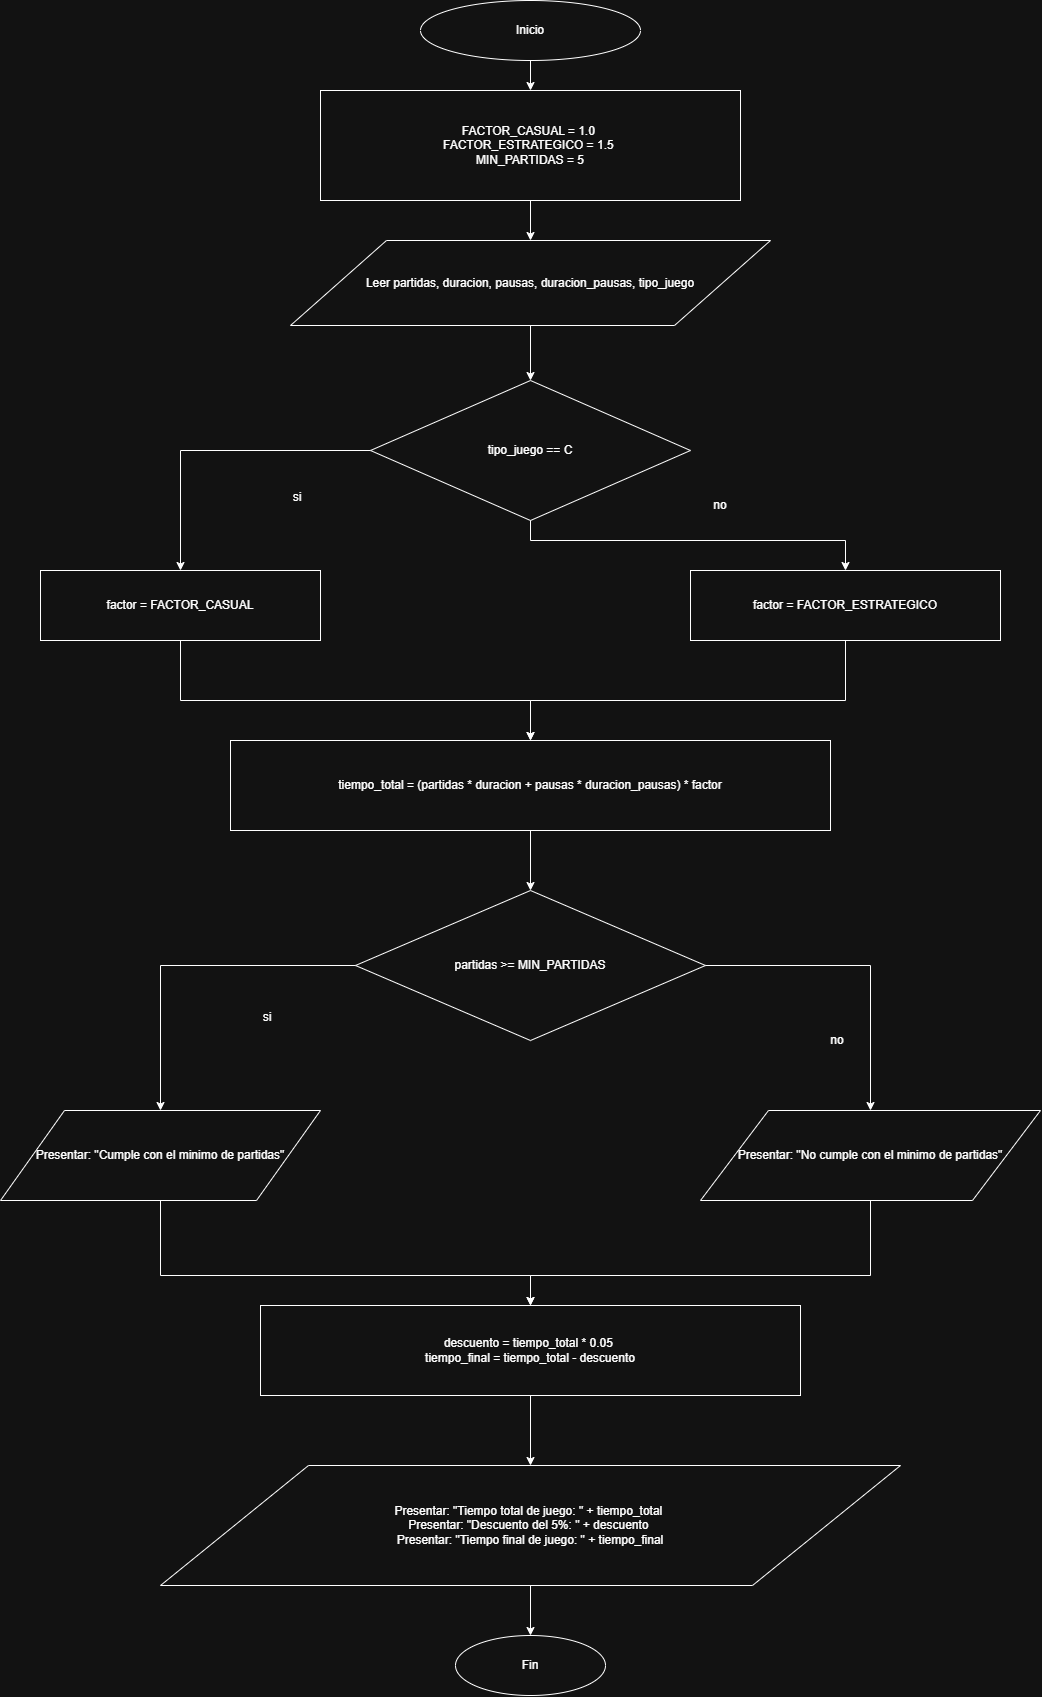

The diagram above was exported from draw.io. Its source (the exported page's mxGraphModel, read from the mxfile embedded in the PNG):
<mxGraphModel dx="1816" dy="514" grid="1" gridSize="10" guides="1" tooltips="1" connect="1" arrows="1" fold="1" page="1" pageScale="1" pageWidth="827" pageHeight="1169" math="0" shadow="0">
  <root>
    <mxCell id="0" />
    <mxCell id="1" parent="0" />
    <mxCell id="jPn-3nwWU6BY_98JE8wp-1" parent="1" style="ellipse;html=1;align=center;verticalAlign=middle;whiteSpace=wrap;" value="Inicio" vertex="1">
      <mxGeometry height="60" width="220" x="313" y="58" as="geometry" />
    </mxCell>
    <mxCell id="jPn-3nwWU6BY_98JE8wp-2" parent="1" style="html=1;align=center;verticalAlign=middle;whiteSpace=wrap;" value="FACTOR_CASUAL = 1.0&amp;nbsp;&lt;div&gt;FACTOR_ESTRATEGICO = 1.5&amp;nbsp;&lt;/div&gt;&lt;div&gt;MIN_PARTIDAS = 5&lt;/div&gt;" vertex="1">
      <mxGeometry height="110" width="420" x="213" y="148" as="geometry" />
    </mxCell>
    <mxCell id="jPn-3nwWU6BY_98JE8wp-3" parent="1" style="shape=parallelogram;perimeter=parallelogramPerimeter;html=1;align=center;verticalAlign=middle;whiteSpace=wrap;" value="Leer partidas, duracion, pausas, duracion_pausas, tipo_juego" vertex="1">
      <mxGeometry height="85" width="480" x="183" y="298" as="geometry" />
    </mxCell>
    <mxCell id="jPn-3nwWU6BY_98JE8wp-4" parent="1" style="rhombus;html=1;align=center;verticalAlign=middle;whiteSpace=wrap;" value="tipo_juego == C" vertex="1">
      <mxGeometry height="140" width="320" x="263" y="438" as="geometry" />
    </mxCell>
    <mxCell id="jPn-3nwWU6BY_98JE8wp-5" parent="1" style="html=1;align=center;verticalAlign=middle;whiteSpace=wrap;" value="factor = FACTOR_CASUAL" vertex="1">
      <mxGeometry height="70" width="280" x="-67" y="628" as="geometry" />
    </mxCell>
    <mxCell id="jPn-3nwWU6BY_98JE8wp-6" parent="1" style="html=1;align=center;verticalAlign=middle;whiteSpace=wrap;" value="factor = FACTOR_ESTRATEGICO" vertex="1">
      <mxGeometry height="70" width="310" x="583" y="628" as="geometry" />
    </mxCell>
    <mxCell id="jPn-3nwWU6BY_98JE8wp-7" parent="1" style="html=1;align=center;verticalAlign=middle;whiteSpace=wrap;" value="tiempo_total = (partidas * duracion + pausas * duracion_pausas) * factor" vertex="1">
      <mxGeometry height="90" width="600" x="123" y="798" as="geometry" />
    </mxCell>
    <mxCell id="jPn-3nwWU6BY_98JE8wp-8" parent="1" style="rhombus;html=1;align=center;verticalAlign=middle;whiteSpace=wrap;" value="partidas &amp;gt;= MIN_PARTIDAS" vertex="1">
      <mxGeometry height="150" width="350" x="248" y="948" as="geometry" />
    </mxCell>
    <mxCell id="jPn-3nwWU6BY_98JE8wp-9" parent="1" style="shape=parallelogram;perimeter=parallelogramPerimeter;html=1;align=center;verticalAlign=middle;whiteSpace=wrap;" value="Presentar: &quot;Cumple con el minimo de partidas&quot;" vertex="1">
      <mxGeometry height="90" width="320" x="-107" y="1168" as="geometry" />
    </mxCell>
    <mxCell id="jPn-3nwWU6BY_98JE8wp-10" parent="1" style="shape=parallelogram;perimeter=parallelogramPerimeter;html=1;align=center;verticalAlign=middle;whiteSpace=wrap;" value="Presentar: &quot;No cumple con el minimo de partidas&quot;" vertex="1">
      <mxGeometry height="90" width="340" x="593" y="1168" as="geometry" />
    </mxCell>
    <mxCell id="jPn-3nwWU6BY_98JE8wp-11" parent="1" style="html=1;align=center;verticalAlign=middle;whiteSpace=wrap;" value="descuento = tiempo_total * 0.05&amp;nbsp;&lt;div&gt;tiempo_final = tiempo_total - descuento&lt;/div&gt;" vertex="1">
      <mxGeometry height="90" width="540" x="153" y="1363" as="geometry" />
    </mxCell>
    <mxCell id="jPn-3nwWU6BY_98JE8wp-12" parent="1" style="shape=parallelogram;perimeter=parallelogramPerimeter;html=1;align=center;verticalAlign=middle;whiteSpace=wrap;" value="Presentar: &quot;Tiempo total de juego: &quot; + tiempo_total&amp;nbsp;&lt;div&gt;Presentar: &quot;Descuento del 5%: &quot; + descuento&amp;nbsp;&lt;/div&gt;&lt;div&gt;Presentar: &quot;Tiempo final de juego: &quot; + tiempo_final&lt;/div&gt;" vertex="1">
      <mxGeometry height="120" width="740" x="53" y="1523" as="geometry" />
    </mxCell>
    <mxCell id="jPn-3nwWU6BY_98JE8wp-13" parent="1" style="ellipse;html=1;align=center;verticalAlign=middle;whiteSpace=wrap;" value="Fin" vertex="1">
      <mxGeometry height="60" width="150" x="348" y="1693" as="geometry" />
    </mxCell>
    <mxCell id="jPn-3nwWU6BY_98JE8wp-14" edge="1" parent="1" source="jPn-3nwWU6BY_98JE8wp-1" style="edgeStyle=orthogonalEdgeStyle;rounded=0;orthogonalLoop=1;jettySize=auto;html=1;fontColor=#FFFFFF;" target="jPn-3nwWU6BY_98JE8wp-2" value="">
      <mxGeometry relative="1" as="geometry" />
    </mxCell>
    <mxCell id="jPn-3nwWU6BY_98JE8wp-15" edge="1" parent="1" source="jPn-3nwWU6BY_98JE8wp-2" style="edgeStyle=orthogonalEdgeStyle;rounded=0;orthogonalLoop=1;jettySize=auto;html=1;fontColor=#FFFFFF;" target="jPn-3nwWU6BY_98JE8wp-3" value="">
      <mxGeometry relative="1" as="geometry" />
    </mxCell>
    <mxCell id="jPn-3nwWU6BY_98JE8wp-16" edge="1" parent="1" source="jPn-3nwWU6BY_98JE8wp-3" style="edgeStyle=orthogonalEdgeStyle;rounded=0;orthogonalLoop=1;jettySize=auto;html=1;fontColor=#FFFFFF;" target="jPn-3nwWU6BY_98JE8wp-4" value="">
      <mxGeometry relative="1" as="geometry" />
    </mxCell>
    <mxCell id="jPn-3nwWU6BY_98JE8wp-17" edge="1" parent="1" source="jPn-3nwWU6BY_98JE8wp-4" style="edgeStyle=orthogonalEdgeStyle;rounded=0;orthogonalLoop=1;jettySize=auto;html=1;fontColor=#FFFFFF;" target="jPn-3nwWU6BY_98JE8wp-5" value="">
      <mxGeometry relative="1" as="geometry" />
    </mxCell>
    <mxCell id="jPn-3nwWU6BY_98JE8wp-18" edge="1" parent="1" source="jPn-3nwWU6BY_98JE8wp-4" style="edgeStyle=orthogonalEdgeStyle;rounded=0;orthogonalLoop=1;jettySize=auto;html=1;fontColor=#FFFFFF;" target="jPn-3nwWU6BY_98JE8wp-6" value="">
      <mxGeometry relative="1" as="geometry">
        <Array as="points">
          <mxPoint x="738" y="598" />
        </Array>
      </mxGeometry>
    </mxCell>
    <mxCell id="jPn-3nwWU6BY_98JE8wp-19" edge="1" parent="1" source="jPn-3nwWU6BY_98JE8wp-5" style="edgeStyle=orthogonalEdgeStyle;rounded=0;orthogonalLoop=1;jettySize=auto;html=1;fontColor=#FFFFFF;" target="jPn-3nwWU6BY_98JE8wp-7" value="">
      <mxGeometry relative="1" as="geometry">
        <Array as="points">
          <mxPoint x="73" y="758" />
          <mxPoint x="423" y="758" />
        </Array>
      </mxGeometry>
    </mxCell>
    <mxCell id="jPn-3nwWU6BY_98JE8wp-20" edge="1" parent="1" source="jPn-3nwWU6BY_98JE8wp-6" style="edgeStyle=orthogonalEdgeStyle;rounded=0;orthogonalLoop=1;jettySize=auto;html=1;fontColor=#FFFFFF;" target="jPn-3nwWU6BY_98JE8wp-7" value="">
      <mxGeometry relative="1" as="geometry">
        <Array as="points">
          <mxPoint x="738" y="758" />
          <mxPoint x="423" y="758" />
        </Array>
      </mxGeometry>
    </mxCell>
    <mxCell id="jPn-3nwWU6BY_98JE8wp-21" edge="1" parent="1" source="jPn-3nwWU6BY_98JE8wp-7" style="edgeStyle=orthogonalEdgeStyle;rounded=0;orthogonalLoop=1;jettySize=auto;html=1;fontColor=#FFFFFF;" target="jPn-3nwWU6BY_98JE8wp-8" value="">
      <mxGeometry relative="1" as="geometry" />
    </mxCell>
    <mxCell id="jPn-3nwWU6BY_98JE8wp-22" edge="1" parent="1" source="jPn-3nwWU6BY_98JE8wp-8" style="edgeStyle=orthogonalEdgeStyle;rounded=0;orthogonalLoop=1;jettySize=auto;html=1;fontColor=#FFFFFF;" target="jPn-3nwWU6BY_98JE8wp-9" value="">
      <mxGeometry relative="1" as="geometry" />
    </mxCell>
    <mxCell id="jPn-3nwWU6BY_98JE8wp-23" edge="1" parent="1" source="jPn-3nwWU6BY_98JE8wp-8" style="edgeStyle=orthogonalEdgeStyle;rounded=0;orthogonalLoop=1;jettySize=auto;html=1;fontColor=#FFFFFF;" target="jPn-3nwWU6BY_98JE8wp-10" value="">
      <mxGeometry relative="1" as="geometry">
        <Array as="points">
          <mxPoint x="763" y="1023" />
        </Array>
      </mxGeometry>
    </mxCell>
    <mxCell id="jPn-3nwWU6BY_98JE8wp-24" edge="1" parent="1" source="jPn-3nwWU6BY_98JE8wp-9" style="edgeStyle=orthogonalEdgeStyle;rounded=0;orthogonalLoop=1;jettySize=auto;html=1;fontColor=#FFFFFF;" target="jPn-3nwWU6BY_98JE8wp-11" value="">
      <mxGeometry relative="1" as="geometry">
        <Array as="points">
          <mxPoint x="53" y="1333" />
          <mxPoint x="423" y="1333" />
        </Array>
      </mxGeometry>
    </mxCell>
    <mxCell id="jPn-3nwWU6BY_98JE8wp-25" edge="1" parent="1" source="jPn-3nwWU6BY_98JE8wp-10" style="edgeStyle=orthogonalEdgeStyle;rounded=0;orthogonalLoop=1;jettySize=auto;html=1;fontColor=#FFFFFF;" target="jPn-3nwWU6BY_98JE8wp-11" value="">
      <mxGeometry relative="1" as="geometry">
        <Array as="points">
          <mxPoint x="763" y="1333" />
          <mxPoint x="423" y="1333" />
        </Array>
      </mxGeometry>
    </mxCell>
    <mxCell id="jPn-3nwWU6BY_98JE8wp-26" edge="1" parent="1" source="jPn-3nwWU6BY_98JE8wp-11" style="edgeStyle=orthogonalEdgeStyle;rounded=0;orthogonalLoop=1;jettySize=auto;html=1;fontColor=#FFFFFF;" target="jPn-3nwWU6BY_98JE8wp-12" value="">
      <mxGeometry relative="1" as="geometry" />
    </mxCell>
    <mxCell id="jPn-3nwWU6BY_98JE8wp-27" edge="1" parent="1" source="jPn-3nwWU6BY_98JE8wp-12" style="edgeStyle=orthogonalEdgeStyle;rounded=0;orthogonalLoop=1;jettySize=auto;html=1;fontColor=#FFFFFF;" target="jPn-3nwWU6BY_98JE8wp-13" value="">
      <mxGeometry relative="1" as="geometry" />
    </mxCell>
    <mxCell id="jPn-3nwWU6BY_98JE8wp-28" parent="1" style="text;html=1;whiteSpace=wrap;strokeColor=none;fillColor=none;align=center;verticalAlign=middle;rounded=0;" value="si" vertex="1">
      <mxGeometry height="30" width="60" x="160" y="540" as="geometry" />
    </mxCell>
    <mxCell id="jPn-3nwWU6BY_98JE8wp-29" parent="1" style="text;html=1;whiteSpace=wrap;strokeColor=none;fillColor=none;align=center;verticalAlign=middle;rounded=0;" value="no" vertex="1">
      <mxGeometry height="30" width="60" x="583" y="548" as="geometry" />
    </mxCell>
    <mxCell id="jPn-3nwWU6BY_98JE8wp-30" parent="1" style="text;html=1;whiteSpace=wrap;strokeColor=none;fillColor=none;align=center;verticalAlign=middle;rounded=0;" value="no&lt;div&gt;&lt;br&gt;&lt;/div&gt;" vertex="1">
      <mxGeometry height="30" width="60" x="700" y="1090" as="geometry" />
    </mxCell>
    <mxCell id="jPn-3nwWU6BY_98JE8wp-31" parent="1" style="text;html=1;whiteSpace=wrap;strokeColor=none;fillColor=none;align=center;verticalAlign=middle;rounded=0;" value="si" vertex="1">
      <mxGeometry height="30" width="60" x="130" y="1060" as="geometry" />
    </mxCell>
  </root>
</mxGraphModel>